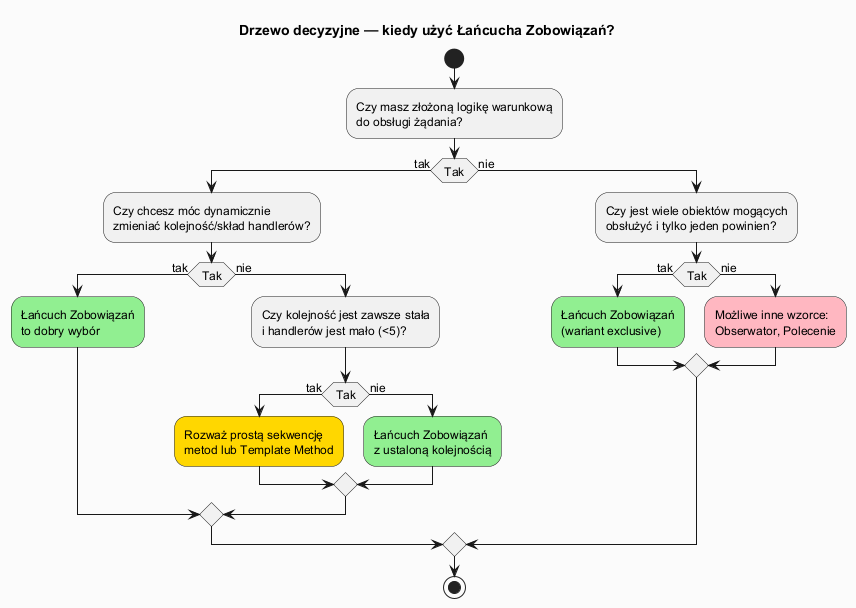

The diagram above was rendered by PlantUML. Its source (embedded in the PNG):
@startuml cor_decision_tree
skinparam backgroundColor #FAFAFA
skinparam titleFontSize 14
skinparam defaultFontSize 12

title Drzewo decyzyjne — kiedy użyć Łańcucha Zobowiązań?

start
:Czy masz złożoną logikę warunkową\ndo obsługi żądania?;
if (Tak) then (tak)
  :Czy chcesz móc dynamicznie\nzmieniać kolejność/skład handlerów?;
  if (Tak) then (tak)
    :Łańcuch Zobowiązań\nto dobry wybór; <<#90EE90>>
  else (nie)
    :Czy kolejność jest zawsze stała\ni handlerów jest mało (<5)?;
    if (Tak) then (tak)
      :Rozważ prostą sekwencję\nmetod lub Template Method; <<#FFD700>>
    else (nie)
      :Łańcuch Zobowiązań\nz ustaloną kolejnością; <<#90EE90>>
    endif
  endif
else (nie)
  :Czy jest wiele obiektów mogących\nobsłużyć i tylko jeden powinien?;
  if (Tak) then (tak)
    :Łańcuch Zobowiązań\n(wariant exclusive); <<#90EE90>>
  else (nie)
    :Możliwe inne wzorce:\nObserwator, Polecenie; <<#FFB6C1>>
  endif
endif
stop

@enduml